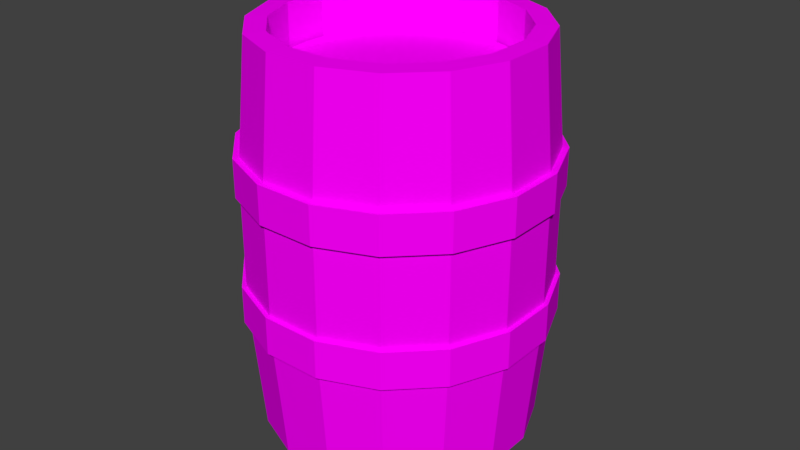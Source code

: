 # Source: barrel.blend  (saved by Blender 2.79.0; exported with 4.5.12 LTS)
import bpy
from mathutils import Matrix  # noqa: F401  (used for matrix-valued properties, if any)

bpy.ops.wm.read_factory_settings(use_empty=True)
scene = bpy.context.scene
scene.name = 'Scene'

# ---- collections
col_collection_1 = bpy.data.collections.new('Collection 1'); scene.collection.children.link(col_collection_1)

# ---- images (referenced by path relative to the original .blend; pixels are not part of the script)
import os
ASSET_DIR = os.environ.get("B2B_ASSET_DIR", "")  # directory of the original .blend (textures are referenced by path, not embedded)
HERE = os.path.dirname(os.path.abspath(__file__))  # packed textures are extracted next to this script under _unpacked/

def load_image(name, relpath, width, height, colorspace="sRGB"):
    """Load a texture the original file referenced (path relative to the .blend, or extracted next to this script)."""
    p = next((c for c in (os.path.join(HERE, relpath), os.path.join(ASSET_DIR, relpath)) if relpath and os.path.exists(c)), "")
    if p:
        img = bpy.data.images.load(p, check_existing=True)
        img.name = name
    else:  # same state as the original file: an image datablock whose file is absent (Cycles renders it pink)
        img = bpy.data.images.new(name, width, height)
        img.source = "FILE"
        img.filepath = "//" + (relpath or name)
    img.colorspace_settings.name = colorspace
    return img
img_ambient_mix_psd = load_image('Ambient_Mix.psd', 'Ambient_Mix.psd', 1024, 1024, 'sRGB')
img_water = load_image('Water', 'Water.png', 1024, 1024, 'sRGB')

# ---- materials (node trees are filled in below, after node groups)
mat_barrel = bpy.data.materials.new('Barrel')
mat_barrel.alpha_threshold = 0.0
mat_barrel.use_transparent_shadow = False
mat_barrel.diffuse_color = (0.4869, 0.3231, 0.06741, 1.0)
mat_barrel.roughness = 0.5
mat_water = bpy.data.materials.new('Water')
mat_water.alpha_threshold = 0.0
mat_water.use_transparent_shadow = False
mat_water.diffuse_color = (0.1663, 0.8, 0.7107, 1.0)
mat_water.roughness = 0.5

# ---- material node trees
mat_barrel.use_nodes = True; mat_barrel.node_tree.nodes.clear()
_N = mat_barrel.node_tree.nodes; _L = mat_barrel.node_tree.links
n0 = _N.new('ShaderNodeOutputMaterial'); n0.name = 'Material Output'; n0.location = (300, 300)
n1 = _N.new('ShaderNodeBsdfDiffuse'); n1.name = 'Diffuse BSDF'; n1.location = (10, 300)
n2 = _N.new('ShaderNodeTexImage'); n2.name = 'Image Texture'; n2.location = (9, 582)
n2.width = 140
n2.image = img_ambient_mix_psd
_L.new(n1.outputs[0], n0.inputs[0])
_L.new(n2.outputs[0], n1.inputs[0])
n0.is_active_output = True
mat_water.use_nodes = True; mat_water.node_tree.nodes.clear()
_N = mat_water.node_tree.nodes; _L = mat_water.node_tree.links
n0 = _N.new('ShaderNodeOutputMaterial'); n0.name = 'Material Output'; n0.location = (300, 300)
n1 = _N.new('ShaderNodeBsdfDiffuse'); n1.name = 'Diffuse BSDF'; n1.location = (10, 300)
n2 = _N.new('ShaderNodeTexImage'); n2.name = 'Image Texture'; n2.location = (-1, 567)
n2.width = 140
n2.image = img_water
_L.new(n1.outputs[0], n0.inputs[0])
_L.new(n2.outputs[0], n1.inputs[0])
n0.is_active_output = True

# ---- world
world_world = bpy.data.worlds.new('World'); scene.world = world_world
world_world.color = (0.05088, 0.05088, 0.05088)
world_world.use_sun_shadow = False
world_world.sun_shadow_jitter_overblur = 0.0
world_world.cycles.sampling_method = 'MANUAL'

# ---- meshes
me_all = bpy.data.meshes.new('all')
me_all.from_pydata([(0.0, 1.0, -1.047), (0.0, 1.0, 1.855), (0.3827, 0.9239, -1.047), (0.3827, 0.9239, 1.855), (0.7071, 0.7071, -1.047), (0.7071, 0.7071, 1.855), (0.9239, 0.3827, -1.047), (0.9239, 0.3827, 1.855), (1.0, -4.371e-08, -1.047), (1.0, -4.371e-08, 1.855), (0.9239, -0.3827, -1.047), (0.9239, -0.3827, 1.855), (0.7071, -0.7071, -1.047), (0.7071, -0.7071, 1.855), (0.3827, -0.9239, -1.047), (0.3827, -0.9239, 1.855), (1.51e-07, -1.0, -1.047), (1.51e-07, -1.0, 1.855), (-0.3827, -0.9239, -1.047), (-0.3827, -0.9239, 1.855), (-0.7071, -0.7071, -1.047), (-0.7071, -0.7071, 1.855), (-0.9239, -0.3827, -1.047), (-0.9239, -0.3827, 1.855), (-1.0, 1.192e-08, -1.047), (-1.0, 1.192e-08, 1.855), (-0.9239, 0.3827, -1.047), (-0.9239, 0.3827, 1.855), (-0.7071, 0.7071, -1.047), (-0.7071, 0.7071, 1.855), (-0.3827, 0.9239, -1.047), (-0.3827, 0.9239, 1.855), (-2.911e-08, 1.084, -0.09228), (-2.911e-08, 1.084, 0.9006), (0.4147, 1.001, 0.9006), (0.4147, 1.001, -0.09228), (0.7662, 0.7662, 0.9006), (0.7662, 0.7662, -0.09228), (1.001, 0.4147, 0.9006), (1.001, 0.4147, -0.09228), (1.084, -5.759e-08, 0.9006), (1.084, -5.759e-08, -0.09228), (1.001, -0.4147, 0.9006), (1.001, -0.4147, -0.09228), (0.7662, -0.7662, 0.9006), (0.7662, -0.7662, -0.09228), (0.4147, -1.001, 0.9006), (0.4147, -1.001, -0.09228), (1.576e-07, -1.084, 0.9006), (1.576e-07, -1.084, -0.09228), (-0.4147, -1.001, 0.9006), (-0.4147, -1.001, -0.09228), (-0.7662, -0.7662, 0.9006), (-0.7662, -0.7662, -0.09228), (-1.001, -0.4147, 0.9006), (-1.001, -0.4147, -0.09228), (-1.084, 1.122e-08, 0.9006), (-1.084, 1.122e-08, -0.09228), (-1.001, 0.4147, 0.9006), (-1.001, 0.4147, -0.09228), (-0.7662, 0.7662, 0.9006), (-0.7662, 0.7662, -0.09228), (-0.4147, 1.001, 0.9006), (-0.4147, 1.001, -0.09228), (0.3259, 0.7868, 1.86), (1.259e-08, 0.8516, 1.86), (0.6022, 0.6022, 1.86), (0.7868, 0.3259, 1.86), (0.8516, -3.612e-08, 1.86), (0.7868, -0.3259, 1.86), (0.6022, -0.6022, 1.86), (0.3259, -0.7868, 1.86), (1.412e-07, -0.8516, 1.86), (-0.3259, -0.7868, 1.86), (-0.6022, -0.6022, 1.86), (-0.7868, -0.3259, 1.86), (-0.8516, 1.126e-08, 1.86), (-0.7868, 0.3259, 1.86), (-0.6022, 0.6022, 1.86), (-0.3259, 0.7868, 1.86), (0.3259, 0.7868, -0.8547), (1.259e-08, 0.8516, -0.8547), (0.6022, 0.6022, -0.8547), (0.7868, 0.3259, -0.8547), (0.8516, -3.612e-08, -0.8547), (0.7868, -0.3259, -0.8547), (0.6022, -0.6022, -0.8547), (0.3259, -0.7868, -0.8547), (1.412e-07, -0.8516, -0.8547), (-0.3259, -0.7868, -0.8547), (-0.6022, -0.6022, -0.8547), (-0.7868, -0.3259, -0.8547), (-0.8516, 1.126e-08, -0.8547), (-0.7868, 0.3259, -0.8547), (-0.6022, 0.6022, -0.8547), (-0.3259, 0.7868, -0.8547), (-1.559e-08, 0.8213, -0.07662), (0.3143, 0.7588, -0.07662), (0.5808, 0.5808, -0.07662), (0.7588, 0.3143, -0.07662), (0.8213, -3.148e-08, -0.07662), (0.7588, -0.3143, -0.07662), (0.5808, -0.5808, -0.07662), (0.3143, -0.7588, -0.07662), (1.084e-07, -0.8213, -0.07662), (-0.3143, -0.7588, -0.07662), (-0.5808, -0.5808, -0.07662), (-0.7588, -0.3143, -0.07662), (-0.8213, 1.422e-08, -0.07662), (-0.7588, 0.3143, -0.07662), (-0.5808, 0.5808, -0.07662), (-0.3143, 0.7588, -0.07662), (0.0, 1.116, 1.042), (0.0, 1.116, 0.7634), (0.4271, 1.031, 1.042), (0.4271, 1.031, 0.7634), (0.7891, 0.7891, 1.042), (0.7891, 0.7891, 0.7634), (1.031, 0.4271, 1.042), (1.031, 0.4271, 0.7634), (1.116, -4.878e-08, 1.042), (1.116, -4.878e-08, 0.7634), (1.031, -0.4271, 1.042), (1.031, -0.4271, 0.7634), (0.7891, -0.7891, 1.042), (0.7891, -0.7891, 0.7634), (0.4271, -1.031, 1.042), (0.4271, -1.031, 0.7634), (1.685e-07, -1.116, 1.042), (1.685e-07, -1.116, 0.7634), (-0.4271, -1.031, 1.042), (-0.4271, -1.031, 0.7634), (-0.7891, -0.7891, 1.042), (-0.7891, -0.7891, 0.7634), (-1.031, -0.4271, 1.042), (-1.031, -0.4271, 0.7634), (-1.116, 1.331e-08, 1.042), (-1.116, 1.331e-08, 0.7634), (-1.031, 0.4271, 1.042), (-1.031, 0.4271, 0.7634), (-0.7891, 0.7891, 1.042), (-0.7891, 0.7891, 0.7634), (-0.4271, 1.031, 1.042), (-0.4271, 1.031, 0.7634), (0.0, 1.116, 0.09133), (0.0, 1.116, -0.1875), (0.4271, 1.031, 0.09133), (0.4271, 1.031, -0.1875), (0.7891, 0.7891, 0.09133), (0.7891, 0.7891, -0.1875), (1.031, 0.4271, 0.09133), (1.031, 0.4271, -0.1875), (1.116, -4.878e-08, 0.09133), (1.116, -4.878e-08, -0.1875), (1.031, -0.4271, 0.09133), (1.031, -0.4271, -0.1875), (0.7891, -0.7891, 0.09133), (0.7891, -0.7891, -0.1875), (0.4271, -1.031, 0.09133), (0.4271, -1.031, -0.1875), (1.685e-07, -1.116, 0.09133), (1.685e-07, -1.116, -0.1875), (-0.4271, -1.031, 0.09133), (-0.4271, -1.031, -0.1875), (-0.7891, -0.7891, 0.09133), (-0.7891, -0.7891, -0.1875), (-1.031, -0.4271, 0.09133), (-1.031, -0.4271, -0.1875), (-1.116, 1.331e-08, 0.09133), (-1.116, 1.331e-08, -0.1875), (-1.031, 0.4271, 0.09133), (-1.031, 0.4271, -0.1875), (-0.7891, 0.7891, 0.09133), (-0.7891, 0.7891, -0.1875), (-0.4271, 1.031, 0.09133), (-0.4271, 1.031, -0.1875)], [], [(33, 1, 3, 34), (34, 3, 5, 36), (36, 5, 7, 38), (38, 7, 9, 40), (40, 9, 11, 42), (42, 11, 13, 44), (44, 13, 15, 46), (46, 15, 17, 48), (48, 17, 19, 50), (50, 19, 21, 52), (52, 21, 23, 54), (54, 23, 25, 56), (56, 25, 27, 58), (58, 27, 29, 60), (7, 5, 66, 67), (60, 29, 31, 62), (62, 31, 1, 33), (0, 2, 4, 6, 8, 10, 12, 14, 16, 18, 20, 22, 24, 26, 28, 30), (30, 63, 32, 0), (63, 62, 33, 32), (28, 61, 63, 30), (61, 60, 62, 63), (26, 59, 61, 28), (59, 58, 60, 61), (24, 57, 59, 26), (57, 56, 58, 59), (22, 55, 57, 24), (55, 54, 56, 57), (20, 53, 55, 22), (53, 52, 54, 55), (18, 51, 53, 20), (51, 50, 52, 53), (16, 49, 51, 18), (49, 48, 50, 51), (14, 47, 49, 16), (47, 46, 48, 49), (12, 45, 47, 14), (45, 44, 46, 47), (10, 43, 45, 12), (43, 42, 44, 45), (8, 41, 43, 10), (41, 40, 42, 43), (6, 39, 41, 8), (39, 38, 40, 41), (4, 37, 39, 6), (37, 36, 38, 39), (2, 35, 37, 4), (35, 34, 36, 37), (0, 32, 35, 2), (32, 33, 34, 35), (79, 78, 94, 95), (17, 15, 71, 72), (3, 1, 65, 64), (27, 25, 76, 77), (13, 11, 69, 70), (23, 21, 74, 75), (1, 31, 79, 65), (9, 7, 67, 68), (19, 17, 72, 73), (29, 27, 77, 78), (5, 3, 64, 66), (15, 13, 70, 71), (25, 23, 75, 76), (11, 9, 68, 69), (21, 19, 73, 74), (31, 29, 78, 79), (80, 81, 95, 94, 93, 92, 91, 90, 89, 88, 87, 86, 85, 84, 83, 82), (72, 71, 87, 88), (64, 65, 81, 80), (65, 79, 95, 81), (73, 72, 88, 89), (66, 64, 80, 82), (74, 73, 89, 90), (67, 66, 82, 83), (75, 74, 90, 91), (68, 67, 83, 84), (76, 75, 91, 92), (69, 68, 84, 85), (77, 76, 92, 93), (70, 69, 85, 86), (78, 77, 93, 94), (71, 70, 86, 87), (96, 97, 98, 99, 100, 101, 102, 103, 104, 105, 106, 107, 108, 109, 110, 111), (112, 113, 115, 114), (114, 115, 117, 116), (116, 117, 119, 118), (118, 119, 121, 120), (120, 121, 123, 122), (122, 123, 125, 124), (124, 125, 127, 126), (126, 127, 129, 128), (128, 129, 131, 130), (130, 131, 133, 132), (132, 133, 135, 134), (134, 135, 137, 136), (136, 137, 139, 138), (138, 139, 141, 140), (115, 113, 143, 141, 139, 137, 135, 133, 131, 129, 127, 125, 123, 121, 119, 117), (140, 141, 143, 142), (142, 143, 113, 112), (112, 114, 116, 118, 120, 122, 124, 126, 128, 130, 132, 134, 136, 138, 140, 142), (144, 145, 147, 146), (146, 147, 149, 148), (148, 149, 151, 150), (150, 151, 153, 152), (152, 153, 155, 154), (154, 155, 157, 156), (156, 157, 159, 158), (158, 159, 161, 160), (160, 161, 163, 162), (162, 163, 165, 164), (164, 165, 167, 166), (166, 167, 169, 168), (168, 169, 171, 170), (170, 171, 173, 172), (147, 145, 175, 173, 171, 169, 167, 165, 163, 161, 159, 157, 155, 153, 151, 149), (172, 173, 175, 174), (174, 175, 145, 144), (144, 146, 148, 150, 152, 154, 156, 158, 160, 162, 164, 166, 168, 170, 172, 174)])
_uv = me_all.uv_layers.new(name='UVMap')
_uv.uv.foreach_set('vector', [0.2652, 0.1564, 0.2669, 0.01662, 0.3258, 0.01688, 0.3249, 0.1567, 0.3249, 0.1567, 0.3258, 0.01688, 0.3849, 0.01686, 0.3844, 0.157, 0.3844, 0.157, 0.3849, 0.01686, 0.444, 0.01739, 0.4437, 0.1569, 0.4437, 0.1569, 0.444, 0.01739, 0.5028, 0.01776, 0.5029, 0.1567, 0.5029, 0.1567, 0.5028, 0.01776, 0.5615, 0.01728, 0.5622, 0.1567, 0.5622, 0.1567, 0.5615, 0.01728, 0.6206, 0.01664, 0.6215, 0.1567, 0.6215, 0.1567, 0.6206, 0.01664, 0.6796, 0.01653, 0.6809, 0.1562, 0.6809, 0.1562, 0.6796, 0.01653, 0.7383, 0.01611, 0.7406, 0.1556, 0.7406, 0.1556, 0.7383, 0.01611, 0.797, 0.01468, 0.8006, 0.155, 0.8006, 0.155, 0.797, 0.01468, 0.8559, 0.01271, 0.8611, 0.1541, 0.8611, 0.1541, 0.8559, 0.01271, 0.9148, 0.01029, 0.9226, 0.1523, 0.9226, 0.1523, 0.9148, 0.01029, 0.9733, 0.006368, 0.9854, 0.1499, 0.0193, 0.1525, 0.03065, 0.00789, 0.0896, 0.01151, 0.08272, 0.1544, 0.08272, 0.1544, 0.0896, 0.01151, 0.1488, 0.01363, 0.1445, 0.1556, 0.4551, 0.8061, 0.4214, 0.8879, 0.3941, 0.8691, 0.4228, 0.7992, 0.1445, 0.1556, 0.1488, 0.01363, 0.208, 0.01537, 0.2052, 0.1561, 0.2052, 0.1561, 0.208, 0.01537, 0.2669, 0.01662, 0.2652, 0.1564, 0.5185, 0.4871, 0.5653, 0.4677, 0.6159, 0.4677, 0.6626, 0.4871, 0.6984, 0.5228, 0.7178, 0.5696, 0.7178, 0.6202, 0.6984, 0.6669, 0.6626, 0.7027, 0.6159, 0.7221, 0.5653, 0.7221, 0.5185, 0.7027, 0.4828, 0.6669, 0.4634, 0.6202, 0.4634, 0.5696, 0.4828, 0.5228, 0.2088, 0.4376, 0.2052, 0.2973, 0.2652, 0.2967, 0.2675, 0.4362, 0.2052, 0.2973, 0.2052, 0.1561, 0.2652, 0.1564, 0.2652, 0.2967, 0.1499, 0.4396, 0.1447, 0.2982, 0.2052, 0.2973, 0.2088, 0.4376, 0.1447, 0.2982, 0.1445, 0.1556, 0.2052, 0.1561, 0.2052, 0.2973, 0.09099, 0.442, 0.08319, 0.3, 0.1447, 0.2982, 0.1499, 0.4396, 0.08319, 0.3, 0.08272, 0.1544, 0.1445, 0.1556, 0.1447, 0.2982, 0.03248, 0.4459, 0.0204, 0.3024, 0.08319, 0.3, 0.09099, 0.442, 0.0204, 0.3024, 0.0193, 0.1525, 0.08272, 0.1544, 0.08319, 0.3, 0.9162, 0.4408, 0.9231, 0.2979, 0.9865, 0.2998, 0.9751, 0.4444, 0.9231, 0.2979, 0.9226, 0.1523, 0.9854, 0.1499, 0.9865, 0.2998, 0.8569, 0.4387, 0.8613, 0.2967, 0.9231, 0.2979, 0.9162, 0.4408, 0.8613, 0.2967, 0.8611, 0.1541, 0.9226, 0.1523, 0.9231, 0.2979, 0.7978, 0.4369, 0.8006, 0.2962, 0.8613, 0.2967, 0.8569, 0.4387, 0.8006, 0.2962, 0.8006, 0.155, 0.8611, 0.1541, 0.8613, 0.2967, 0.7389, 0.4357, 0.7406, 0.2959, 0.8006, 0.2962, 0.7978, 0.4369, 0.7406, 0.2959, 0.7406, 0.1556, 0.8006, 0.155, 0.8006, 0.2962, 0.68, 0.4354, 0.6809, 0.2955, 0.7406, 0.2959, 0.7389, 0.4357, 0.6809, 0.2955, 0.6809, 0.1562, 0.7406, 0.1556, 0.7406, 0.2959, 0.6209, 0.4354, 0.6214, 0.2953, 0.6809, 0.2955, 0.68, 0.4354, 0.6214, 0.2953, 0.6215, 0.1567, 0.6809, 0.1562, 0.6809, 0.2955, 0.5618, 0.4349, 0.5621, 0.2954, 0.6214, 0.2953, 0.6209, 0.4354, 0.5621, 0.2954, 0.5622, 0.1567, 0.6215, 0.1567, 0.6214, 0.2953, 0.503, 0.4345, 0.5028, 0.2956, 0.5621, 0.2954, 0.5618, 0.4349, 0.5028, 0.2956, 0.5029, 0.1567, 0.5622, 0.1567, 0.5621, 0.2954, 0.4442, 0.435, 0.4436, 0.2956, 0.5028, 0.2956, 0.503, 0.4345, 0.4436, 0.2956, 0.4437, 0.1569, 0.5029, 0.1567, 0.5028, 0.2956, 0.3852, 0.4357, 0.3843, 0.2956, 0.4436, 0.2956, 0.4442, 0.435, 0.3843, 0.2956, 0.3844, 0.157, 0.4437, 0.1569, 0.4436, 0.2956, 0.3262, 0.4358, 0.3249, 0.2961, 0.3843, 0.2956, 0.3852, 0.4357, 0.3249, 0.2961, 0.3249, 0.1567, 0.3844, 0.157, 0.3843, 0.2956, 0.2675, 0.4362, 0.2652, 0.2967, 0.3249, 0.2961, 0.3262, 0.4358, 0.2652, 0.2967, 0.2652, 0.1564, 0.3249, 0.1567, 0.3249, 0.2961, 0.1951, 0.9519, 0.1252, 0.9228, 0.2356, 0.7646, 0.2365, 0.7633, 0.1887, 0.5397, 0.277, 0.5397, 0.2701, 0.572, 0.1947, 0.5721, 0.3588, 0.9506, 0.2768, 0.9846, 0.2709, 0.952, 0.3408, 0.9228, 0.0441, 0.8872, 0.01058, 0.8054, 0.04301, 0.7995, 0.07185, 0.8693, 0.3586, 0.5735, 0.4212, 0.636, 0.3935, 0.654, 0.34, 0.6007, 0.0108, 0.7172, 0.04464, 0.6358, 0.07175, 0.6545, 0.043, 0.7241, 0.2768, 0.9846, 0.1881, 0.9843, 0.1951, 0.9519, 0.2709, 0.952, 0.455, 0.7176, 0.4551, 0.8061, 0.4228, 0.7992, 0.4226, 0.7236, 0.1071, 0.5735, 0.1887, 0.5397, 0.1947, 0.5721, 0.125, 0.6011, 0.1064, 0.95, 0.0441, 0.8872, 0.07185, 0.8693, 0.1252, 0.9228, 0.4214, 0.8879, 0.3588, 0.9506, 0.3408, 0.9228, 0.3941, 0.8691, 0.277, 0.5397, 0.3586, 0.5735, 0.34, 0.6007, 0.2701, 0.572, 0.01058, 0.8054, 0.0108, 0.7172, 0.043, 0.7241, 0.04301, 0.7995, 0.4212, 0.636, 0.455, 0.7176, 0.4226, 0.7236, 0.3935, 0.654, 0.04464, 0.6358, 0.1071, 0.5735, 0.125, 0.6011, 0.07175, 0.6545, 0.1881, 0.9843, 0.1064, 0.95, 0.1252, 0.9228, 0.1951, 0.9519, 0.2365, 0.7602, 0.2368, 0.7618, 0.2365, 0.7633, 0.2356, 0.7646, 0.2343, 0.7653, 0.2327, 0.7656, 0.2312, 0.7652, 0.2299, 0.7643, 0.2291, 0.763, 0.2288, 0.7615, 0.2292, 0.7601, 0.2301, 0.7588, 0.2314, 0.758, 0.2328, 0.7577, 0.2343, 0.758, 0.2356, 0.7588, 0.1947, 0.5721, 0.2701, 0.572, 0.2292, 0.7601, 0.2288, 0.7615, 0.3408, 0.9228, 0.2709, 0.952, 0.2368, 0.7618, 0.2365, 0.7602, 0.2709, 0.952, 0.1951, 0.9519, 0.2365, 0.7633, 0.2368, 0.7618, 0.125, 0.6011, 0.1947, 0.5721, 0.2288, 0.7615, 0.2291, 0.763, 0.3941, 0.8691, 0.3408, 0.9228, 0.2365, 0.7602, 0.2356, 0.7588, 0.07175, 0.6545, 0.125, 0.6011, 0.2291, 0.763, 0.2299, 0.7643, 0.4228, 0.7992, 0.3941, 0.8691, 0.2356, 0.7588, 0.2343, 0.758, 0.043, 0.7241, 0.07175, 0.6545, 0.2299, 0.7643, 0.2312, 0.7652, 0.4226, 0.7236, 0.4228, 0.7992, 0.2343, 0.758, 0.2328, 0.7577, 0.04301, 0.7995, 0.043, 0.7241, 0.2312, 0.7652, 0.2327, 0.7656, 0.3935, 0.654, 0.4226, 0.7236, 0.2328, 0.7577, 0.2314, 0.758, 0.07185, 0.8693, 0.04301, 0.7995, 0.2327, 0.7656, 0.2343, 0.7653, 0.34, 0.6007, 0.3935, 0.654, 0.2314, 0.758, 0.2301, 0.7588, 0.1252, 0.9228, 0.07185, 0.8693, 0.2343, 0.7653, 0.2356, 0.7646, 0.2701, 0.572, 0.34, 0.6007, 0.2301, 0.7588, 0.2292, 0.7601, 0.0, 0.0, 0.0, 0.0, 0.0, 0.0, 0.0, 0.0, 0.0, 0.0, 0.0, 0.0, 0.0, 0.0, 0.0, 0.0, 0.0, 0.0, 0.0, 0.0, 0.0, 0.0, 0.0, 0.0, 0.0, 0.0, 0.0, 0.0, 0.0, 0.0, 0.0, 0.0, 0.8274, 0.856, 0.9782, 0.8571, 0.978, 0.8865, 0.8271, 0.8854, 0.8271, 0.8854, 0.978, 0.8865, 0.9778, 0.9159, 0.8269, 0.9148, 0.8269, 0.9148, 0.9778, 0.9159, 0.9776, 0.9454, 0.8267, 0.9443, 0.8267, 0.9443, 0.9776, 0.9454, 0.9774, 0.9748, 0.8265, 0.9737, 0.8299, 0.5028, 0.9808, 0.5039, 0.9805, 0.5334, 0.8297, 0.5323, 0.8297, 0.5323, 0.9805, 0.5334, 0.9803, 0.5628, 0.8295, 0.5617, 0.8295, 0.5617, 0.9803, 0.5628, 0.9801, 0.5922, 0.8293, 0.5911, 0.8293, 0.5911, 0.9801, 0.5922, 0.9799, 0.6216, 0.8291, 0.6206, 0.8291, 0.6206, 0.9799, 0.6216, 0.9797, 0.6511, 0.8288, 0.65, 0.8288, 0.65, 0.9797, 0.6511, 0.9795, 0.6805, 0.8286, 0.6794, 0.8286, 0.6794, 0.9795, 0.6805, 0.9793, 0.7099, 0.8284, 0.7088, 0.8284, 0.7088, 0.9793, 0.7099, 0.9791, 0.7394, 0.8282, 0.7383, 0.8282, 0.7383, 0.9791, 0.7394, 0.9788, 0.7688, 0.828, 0.7677, 0.828, 0.7677, 0.9788, 0.7688, 0.9786, 0.7982, 0.8278, 0.7971, 0.6569, 0.9914, 0.6072, 0.9914, 0.5613, 0.9724, 0.5262, 0.9373, 0.5072, 0.8914, 0.5072, 0.8418, 0.5262, 0.7959, 0.5613, 0.7608, 0.6072, 0.7418, 0.6569, 0.7418, 0.7027, 0.7608, 0.7379, 0.7959, 0.7569, 0.8418, 0.7569, 0.8914, 0.7379, 0.9373, 0.7027, 0.9724, 0.8278, 0.7971, 0.9786, 0.7982, 0.9784, 0.8276, 0.8276, 0.8266, 0.8276, 0.8266, 0.9784, 0.8276, 0.9782, 0.8571, 0.8274, 0.856, 0.6068, 0.7418, 0.6564, 0.7418, 0.7023, 0.7608, 0.7374, 0.7959, 0.7564, 0.8418, 0.7564, 0.8914, 0.7374, 0.9373, 0.7023, 0.9724, 0.6564, 0.9914, 0.6068, 0.9914, 0.5609, 0.9724, 0.5258, 0.9373, 0.5068, 0.8914, 0.5068, 0.8418, 0.5258, 0.7959, 0.5609, 0.7608, 0.8594, 0.8882, 0.9938, 0.8891, 0.9936, 0.9154, 0.8592, 0.9144, 0.8592, 0.9144, 0.9936, 0.9154, 0.9934, 0.9416, 0.859, 0.9406, 0.859, 0.9406, 0.9934, 0.9416, 0.9932, 0.9678, 0.8588, 0.9668, 0.8588, 0.9668, 0.9932, 0.9678, 0.993, 0.994, 0.8586, 0.993, 0.8617, 0.5735, 0.9961, 0.5745, 0.9959, 0.6007, 0.8615, 0.5998, 0.8615, 0.5998, 0.9959, 0.6007, 0.9957, 0.6269, 0.8613, 0.626, 0.8613, 0.626, 0.9957, 0.6269, 0.9955, 0.6532, 0.8611, 0.6522, 0.8611, 0.6522, 0.9955, 0.6532, 0.9953, 0.6794, 0.8609, 0.6784, 0.8609, 0.6784, 0.9953, 0.6794, 0.9951, 0.7056, 0.8607, 0.7046, 0.8607, 0.7046, 0.9951, 0.7056, 0.9949, 0.7318, 0.8605, 0.7309, 0.8605, 0.7309, 0.9949, 0.7318, 0.9947, 0.758, 0.8603, 0.7571, 0.8603, 0.7571, 0.9947, 0.758, 0.9946, 0.7843, 0.8602, 0.7833, 0.8602, 0.7833, 0.9946, 0.7843, 0.9944, 0.8105, 0.86, 0.8095, 0.86, 0.8095, 0.9944, 0.8105, 0.9942, 0.8367, 0.8598, 0.8357, 0.6554, 0.9914, 0.6058, 0.9914, 0.5599, 0.9724, 0.5248, 0.9373, 0.5058, 0.8914, 0.5058, 0.8418, 0.5248, 0.7959, 0.5599, 0.7608, 0.6058, 0.7418, 0.6554, 0.7418, 0.7013, 0.7608, 0.7364, 0.7959, 0.7554, 0.8418, 0.7554, 0.8914, 0.7364, 0.9373, 0.7013, 0.9724, 0.8598, 0.8357, 0.9942, 0.8367, 0.994, 0.8629, 0.8596, 0.8619, 0.8596, 0.8619, 0.994, 0.8629, 0.9938, 0.8891, 0.8594, 0.8882, 0.6053, 0.7418, 0.655, 0.7418, 0.7008, 0.7608, 0.7359, 0.7959, 0.7549, 0.8418, 0.7549, 0.8914, 0.7359, 0.9373, 0.7008, 0.9724, 0.655, 0.9914, 0.6053, 0.9914, 0.5594, 0.9724, 0.5243, 0.9373, 0.5053, 0.8914, 0.5053, 0.8418, 0.5243, 0.7959, 0.5594, 0.7608])
me_all.materials.append(mat_barrel)
me_all.use_remesh_preserve_volume = False
me_all.use_remesh_preserve_attributes = False
me_all.use_mirror_vertex_groups = False
me_all.update()
me_cylinder = bpy.data.meshes.new('Cylinder')
me_cylinder.from_pydata([(0.0, 1.0, -1.0), (-7.692e-09, 1.065, 1.0), (0.1951, 0.9808, -1.0), (0.2077, 1.044, 1.0), (0.3827, 0.9239, -1.0), (0.4075, 0.9837, 1.0), (0.5556, 0.8315, -1.0), (0.5916, 0.8853, 1.0), (0.7071, 0.7071, -1.0), (0.7529, 0.7529, 1.0), (0.8315, 0.5556, -1.0), (0.8853, 0.5916, 1.0), (0.9239, 0.3827, -1.0), (0.9837, 0.4075, 1.0), (0.9808, 0.1951, -1.0), (1.044, 0.2077, 1.0), (1.0, 7.55e-08, -1.0), (1.065, 6.193e-08, 1.0), (0.9808, -0.1951, -1.0), (1.044, -0.2077, 1.0), (0.9239, -0.3827, -1.0), (0.9837, -0.4075, 1.0), (0.8315, -0.5556, -1.0), (0.8853, -0.5916, 1.0), (0.7071, -0.7071, -1.0), (0.7529, -0.7529, 1.0), (0.5556, -0.8315, -1.0), (0.5916, -0.8853, 1.0), (0.3827, -0.9239, -1.0), (0.4075, -0.9837, 1.0), (0.1951, -0.9808, -1.0), (0.2077, -1.044, 1.0), (-3.258e-07, -1.0, -1.0), (-3.546e-07, -1.065, 1.0), (-0.1951, -0.9808, -1.0), (-0.2077, -1.044, 1.0), (-0.3827, -0.9239, -1.0), (-0.4075, -0.9837, 1.0), (-0.5556, -0.8315, -1.0), (-0.5916, -0.8853, 1.0), (-0.7071, -0.7071, -1.0), (-0.7529, -0.7529, 1.0), (-0.8315, -0.5556, -1.0), (-0.8853, -0.5916, 1.0), (-0.9239, -0.3827, -1.0), (-0.9837, -0.4075, 1.0), (-0.9808, -0.1951, -1.0), (-1.044, -0.2077, 1.0), (-1.0, 9.656e-07, -1.0), (-1.065, 1.01e-06, 1.0), (-0.9808, 0.1951, -1.0), (-1.044, 0.2077, 1.0), (-0.9239, 0.3827, -1.0), (-0.9837, 0.4075, 1.0), (-0.8315, 0.5556, -1.0), (-0.8853, 0.5916, 1.0), (-0.7071, 0.7071, -1.0), (-0.7529, 0.7529, 1.0), (-0.5556, 0.8315, -1.0), (-0.5916, 0.8853, 1.0), (-0.3827, 0.9239, -1.0), (-0.4075, 0.9837, 1.0), (-0.1951, 0.9808, -1.0), (-0.2077, 1.044, 1.0)], [], [(0, 1, 3, 2), (2, 3, 5, 4), (4, 5, 7, 6), (6, 7, 9, 8), (8, 9, 11, 10), (10, 11, 13, 12), (12, 13, 15, 14), (14, 15, 17, 16), (16, 17, 19, 18), (18, 19, 21, 20), (20, 21, 23, 22), (22, 23, 25, 24), (24, 25, 27, 26), (26, 27, 29, 28), (28, 29, 31, 30), (30, 31, 33, 32), (32, 33, 35, 34), (34, 35, 37, 36), (36, 37, 39, 38), (38, 39, 41, 40), (40, 41, 43, 42), (42, 43, 45, 44), (44, 45, 47, 46), (46, 47, 49, 48), (48, 49, 51, 50), (50, 51, 53, 52), (52, 53, 55, 54), (54, 55, 57, 56), (56, 57, 59, 58), (58, 59, 61, 60), (3, 1, 63, 61, 59, 57, 55, 53, 51, 49, 47, 45, 43, 41, 39, 37, 35, 33, 31, 29, 27, 25, 23, 21, 19, 17, 15, 13, 11, 9, 7, 5), (60, 61, 63, 62), (62, 63, 1, 0), (0, 2, 4, 6, 8, 10, 12, 14, 16, 18, 20, 22, 24, 26, 28, 30, 32, 34, 36, 38, 40, 42, 44, 46, 48, 50, 52, 54, 56, 58, 60, 62)])
_uv = me_cylinder.uv_layers.new(name='UVMap')
_uv.uv.foreach_set('vector', [0.265, 0.01801, 0.2497, 0.3176, 0.2185, 0.316, 0.2356, 0.01642, 0.2356, 0.01642, 0.2185, 0.316, 0.1872, 0.3141, 0.2063, 0.01465, 0.2063, 0.01465, 0.1872, 0.3141, 0.156, 0.312, 0.1769, 0.0127, 0.1769, 0.0127, 0.156, 0.312, 0.1248, 0.3097, 0.1476, 0.01055, 0.1476, 0.01055, 0.1248, 0.3097, 0.09361, 0.3072, 0.1183, 0.008223, 0.1183, 0.008223, 0.09361, 0.3072, 0.06243, 0.3045, 0.08905, 0.005708, 0.08905, 0.005708, 0.06243, 0.3045, 0.03126, 0.3017, 0.05979, 0.003007, 0.05979, 0.003007, 0.03126, 0.3017, 0.0001185, 0.2986, 0.03054, 0.0001197, 0.9695, 0.0001185, 0.9999, 0.2986, 0.9687, 0.3017, 0.9402, 0.003005, 0.9402, 0.003005, 0.9687, 0.3017, 0.9376, 0.3045, 0.9109, 0.005707, 0.9109, 0.005707, 0.9376, 0.3045, 0.9064, 0.3072, 0.8817, 0.008222, 0.8817, 0.008222, 0.9064, 0.3072, 0.8752, 0.3097, 0.8524, 0.01055, 0.8524, 0.01055, 0.8752, 0.3097, 0.844, 0.312, 0.823, 0.0127, 0.823, 0.0127, 0.844, 0.312, 0.8128, 0.3141, 0.7937, 0.01465, 0.7937, 0.01465, 0.8128, 0.3141, 0.7815, 0.316, 0.7644, 0.01642, 0.7644, 0.01642, 0.7815, 0.316, 0.7503, 0.3176, 0.735, 0.01801, 0.735, 0.01801, 0.7503, 0.3176, 0.719, 0.3191, 0.7057, 0.01941, 0.7057, 0.01941, 0.719, 0.3191, 0.6877, 0.3204, 0.6763, 0.02062, 0.6763, 0.02062, 0.6877, 0.3204, 0.6565, 0.3215, 0.6469, 0.02165, 0.6469, 0.02165, 0.6565, 0.3215, 0.6252, 0.3224, 0.6176, 0.02249, 0.6176, 0.02249, 0.6252, 0.3224, 0.5939, 0.3231, 0.5882, 0.02314, 0.5882, 0.02314, 0.5939, 0.3231, 0.5626, 0.3236, 0.5588, 0.0236, 0.5588, 0.0236, 0.5626, 0.3236, 0.5313, 0.3239, 0.5294, 0.02388, 0.5294, 0.02388, 0.5313, 0.3239, 0.5, 0.324, 0.5, 0.02398, 0.5, 0.02398, 0.5, 0.324, 0.4687, 0.3239, 0.4706, 0.02388, 0.4706, 0.02388, 0.4687, 0.3239, 0.4374, 0.3236, 0.4412, 0.0236, 0.4412, 0.0236, 0.4374, 0.3236, 0.4061, 0.3231, 0.4118, 0.02314, 0.4118, 0.02314, 0.4061, 0.3231, 0.3748, 0.3224, 0.3824, 0.02249, 0.3824, 0.02249, 0.3748, 0.3224, 0.3435, 0.3215, 0.3531, 0.02165, 0.3531, 0.02165, 0.3435, 0.3215, 0.3123, 0.3204, 0.3237, 0.02062, 0.1746, 0.642, 0.1433, 0.642, 0.1127, 0.6359, 0.08374, 0.6239, 0.05772, 0.6065, 0.03559, 0.5844, 0.0182, 0.5584, 0.006224, 0.5295, 0.0001187, 0.4988, 0.0001185, 0.4675, 0.006224, 0.4368, 0.0182, 0.4079, 0.03559, 0.3818, 0.05772, 0.3597, 0.08374, 0.3423, 0.1127, 0.3303, 0.1433, 0.3242, 0.1746, 0.3242, 0.2053, 0.3303, 0.2343, 0.3423, 0.2603, 0.3597, 0.2824, 0.3818, 0.2998, 0.4079, 0.3118, 0.4368, 0.3179, 0.4675, 0.3179, 0.4988, 0.3118, 0.5295, 0.2998, 0.5584, 0.2824, 0.5844, 0.2603, 0.6065, 0.2343, 0.6239, 0.2053, 0.6359, 0.3237, 0.02062, 0.3123, 0.3204, 0.281, 0.3191, 0.2943, 0.01941, 0.2943, 0.01941, 0.281, 0.3191, 0.2497, 0.3176, 0.265, 0.01801, 0.4526, 0.3242, 0.482, 0.3242, 0.5108, 0.33, 0.538, 0.3412, 0.5624, 0.3576, 0.5832, 0.3783, 0.5996, 0.4028, 0.6108, 0.4299, 0.6165, 0.4588, 0.6165, 0.4881, 0.6108, 0.517, 0.5996, 0.5441, 0.5832, 0.5686, 0.5624, 0.5894, 0.538, 0.6057, 0.5108, 0.6169, 0.482, 0.6227, 0.4526, 0.6227, 0.4238, 0.6169, 0.3966, 0.6057, 0.3722, 0.5894, 0.3514, 0.5686, 0.3351, 0.5441, 0.3238, 0.517, 0.3181, 0.4881, 0.3181, 0.4588, 0.3238, 0.4299, 0.3351, 0.4028, 0.3514, 0.3783, 0.3722, 0.3576, 0.3966, 0.3412, 0.4238, 0.33])
me_cylinder.materials.append(mat_water)
me_cylinder.use_remesh_preserve_volume = False
me_cylinder.use_remesh_preserve_attributes = False
me_cylinder.use_mirror_vertex_groups = False
me_cylinder.update()

# ---- objects
ob_barrel = bpy.data.objects.new('Barrel', me_all)
ob_water = bpy.data.objects.new('Water', me_cylinder)

# ---- transforms, parenting, visibility, modifiers, constraints
ob_barrel.location = (0.0, 0.0, 1.06)
ob_barrel.rotation_euler = (0.0, -0.0, 1.371)
ob_barrel.lineart.crease_threshold = 0.0
ob_water.parent = ob_barrel
ob_water.matrix_parent_inverse = Matrix(((0.1984, 0.9801, 0.0, -0.0), (-0.9801, 0.1984, 0.0, -0.0), (0.0, 0.0, 1.0, -1.06), (0.0, 0.0, 0.0, 1.0)))
ob_water.location = (0.00841, -0.0004117, 1.456)
ob_water.scale = (0.775, 0.775, 1.161)
ob_water.lineart.crease_threshold = 0.0

# ---- collection membership
col_collection_1.objects.link(ob_barrel)
col_collection_1.objects.link(ob_water)

# ---- scene / render settings (as saved in the file)
scene.frame_start = 1; scene.frame_end = 250; scene.frame_set(161)
scene.render.engine = 'BLENDER_EEVEE_NEXT'
scene.render.dither_intensity = 0.0
scene.cycles.use_denoising = False
scene.cycles.samples = 512
scene.cycles.sampling_pattern = 'TABULATED_SOBOL'
scene.cycles.use_adaptive_sampling = False
scene.cycles.use_light_tree = False
scene.cycles.blur_glossy = 0.0
scene.cycles.sample_clamp_indirect = 0.0
scene.view_settings.view_transform = 'Standard'
bpy.context.view_layer.update()

# ---- added for rendering (the .blend has no active camera and no usable light): camera, sun
cam_auto = bpy.data.cameras.new('AutoCamera')
cam_auto.lens = 50.0
cam_auto.sensor_width = 36.0
cam_auto.clip_end = 1000.0
ob_auto_camera = bpy.data.objects.new('AutoCamera', cam_auto)
scene.collection.objects.link(ob_auto_camera)
ob_auto_camera.location = (4.3683, -5.24197, 4.96162)
ob_auto_camera.rotation_euler = (1.09748, -7.21219e-08, 0.694738)
scene.camera = ob_auto_camera
light_auto_sun = bpy.data.lights.new('AutoSun', 'SUN')
light_auto_sun.energy = 3.0
light_auto_sun.angle = 0.0523599
ob_auto_sun = bpy.data.objects.new('AutoSun', light_auto_sun)
scene.collection.objects.link(ob_auto_sun)
ob_auto_sun.rotation_euler = (0.872665, 0.174533, 0.523599)
bpy.context.view_layer.update()
